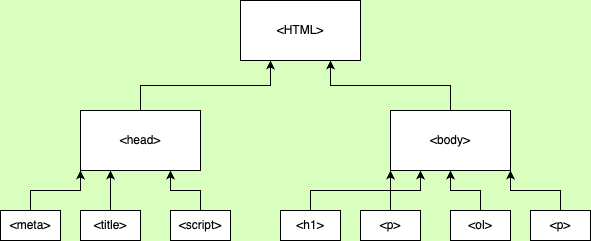

The diagram above was exported from draw.io. Its source (the exported page's mxGraphModel, read from the mxfile embedded in the PNG):
<mxGraphModel dx="608" dy="460" grid="0" gridSize="10" guides="1" tooltips="1" connect="1" arrows="1" fold="1" page="1" pageScale="1" pageWidth="850" pageHeight="1100" background="#D9FFBF" math="0" shadow="0">
  <root>
    <mxCell id="0" />
    <mxCell id="1" parent="0" />
    <mxCell id="KaxEyr7IDZ1leAPZLQVo-1" value="&amp;lt;HTML&amp;gt;" style="rounded=0;whiteSpace=wrap;html=1;" vertex="1" parent="1">
      <mxGeometry x="250" y="40" width="120" height="60" as="geometry" />
    </mxCell>
    <mxCell id="KaxEyr7IDZ1leAPZLQVo-24" style="edgeStyle=orthogonalEdgeStyle;rounded=0;orthogonalLoop=1;jettySize=auto;html=1;exitX=0.5;exitY=0;exitDx=0;exitDy=0;entryX=0.25;entryY=1;entryDx=0;entryDy=0;" edge="1" parent="1" source="KaxEyr7IDZ1leAPZLQVo-2" target="KaxEyr7IDZ1leAPZLQVo-1">
      <mxGeometry relative="1" as="geometry" />
    </mxCell>
    <mxCell id="KaxEyr7IDZ1leAPZLQVo-2" value="&amp;lt;head&amp;gt;" style="rounded=0;whiteSpace=wrap;html=1;" vertex="1" parent="1">
      <mxGeometry x="90" y="150" width="120" height="60" as="geometry" />
    </mxCell>
    <mxCell id="KaxEyr7IDZ1leAPZLQVo-25" style="edgeStyle=orthogonalEdgeStyle;rounded=0;orthogonalLoop=1;jettySize=auto;html=1;exitX=0.5;exitY=0;exitDx=0;exitDy=0;entryX=0.75;entryY=1;entryDx=0;entryDy=0;" edge="1" parent="1" source="KaxEyr7IDZ1leAPZLQVo-3" target="KaxEyr7IDZ1leAPZLQVo-1">
      <mxGeometry relative="1" as="geometry" />
    </mxCell>
    <mxCell id="KaxEyr7IDZ1leAPZLQVo-3" value="&amp;lt;body&amp;gt;" style="rounded=0;whiteSpace=wrap;html=1;" vertex="1" parent="1">
      <mxGeometry x="400" y="150" width="120" height="60" as="geometry" />
    </mxCell>
    <mxCell id="KaxEyr7IDZ1leAPZLQVo-17" style="edgeStyle=orthogonalEdgeStyle;rounded=0;orthogonalLoop=1;jettySize=auto;html=1;exitX=0.5;exitY=0;exitDx=0;exitDy=0;entryX=0;entryY=1;entryDx=0;entryDy=0;" edge="1" parent="1" source="KaxEyr7IDZ1leAPZLQVo-4" target="KaxEyr7IDZ1leAPZLQVo-2">
      <mxGeometry relative="1" as="geometry" />
    </mxCell>
    <mxCell id="KaxEyr7IDZ1leAPZLQVo-4" value="&amp;lt;meta&amp;gt;" style="rounded=0;whiteSpace=wrap;html=1;" vertex="1" parent="1">
      <mxGeometry x="10" y="250" width="60" height="30" as="geometry" />
    </mxCell>
    <mxCell id="KaxEyr7IDZ1leAPZLQVo-18" style="edgeStyle=orthogonalEdgeStyle;rounded=0;orthogonalLoop=1;jettySize=auto;html=1;exitX=0.5;exitY=0;exitDx=0;exitDy=0;entryX=0.25;entryY=1;entryDx=0;entryDy=0;" edge="1" parent="1" source="KaxEyr7IDZ1leAPZLQVo-7" target="KaxEyr7IDZ1leAPZLQVo-2">
      <mxGeometry relative="1" as="geometry" />
    </mxCell>
    <mxCell id="KaxEyr7IDZ1leAPZLQVo-7" value="&amp;lt;title&amp;gt;" style="rounded=0;whiteSpace=wrap;html=1;" vertex="1" parent="1">
      <mxGeometry x="90" y="250" width="60" height="30" as="geometry" />
    </mxCell>
    <mxCell id="KaxEyr7IDZ1leAPZLQVo-19" style="edgeStyle=orthogonalEdgeStyle;rounded=0;orthogonalLoop=1;jettySize=auto;html=1;exitX=0.5;exitY=0;exitDx=0;exitDy=0;entryX=0.75;entryY=1;entryDx=0;entryDy=0;" edge="1" parent="1" source="KaxEyr7IDZ1leAPZLQVo-8" target="KaxEyr7IDZ1leAPZLQVo-2">
      <mxGeometry relative="1" as="geometry" />
    </mxCell>
    <mxCell id="KaxEyr7IDZ1leAPZLQVo-8" value="&amp;lt;script&amp;gt;" style="rounded=0;whiteSpace=wrap;html=1;" vertex="1" parent="1">
      <mxGeometry x="180" y="250" width="60" height="30" as="geometry" />
    </mxCell>
    <mxCell id="KaxEyr7IDZ1leAPZLQVo-20" style="edgeStyle=orthogonalEdgeStyle;rounded=0;orthogonalLoop=1;jettySize=auto;html=1;exitX=0.5;exitY=0;exitDx=0;exitDy=0;entryX=0;entryY=1;entryDx=0;entryDy=0;" edge="1" parent="1" source="KaxEyr7IDZ1leAPZLQVo-9" target="KaxEyr7IDZ1leAPZLQVo-3">
      <mxGeometry relative="1" as="geometry" />
    </mxCell>
    <mxCell id="KaxEyr7IDZ1leAPZLQVo-9" value="&amp;lt;h1&amp;gt;" style="rounded=0;whiteSpace=wrap;html=1;" vertex="1" parent="1">
      <mxGeometry x="290" y="250" width="60" height="30" as="geometry" />
    </mxCell>
    <mxCell id="KaxEyr7IDZ1leAPZLQVo-21" style="edgeStyle=orthogonalEdgeStyle;rounded=0;orthogonalLoop=1;jettySize=auto;html=1;exitX=0.5;exitY=0;exitDx=0;exitDy=0;entryX=0.25;entryY=1;entryDx=0;entryDy=0;" edge="1" parent="1" source="KaxEyr7IDZ1leAPZLQVo-10" target="KaxEyr7IDZ1leAPZLQVo-3">
      <mxGeometry relative="1" as="geometry" />
    </mxCell>
    <mxCell id="KaxEyr7IDZ1leAPZLQVo-10" value="&amp;lt;p&amp;gt;" style="rounded=0;whiteSpace=wrap;html=1;" vertex="1" parent="1">
      <mxGeometry x="370" y="250" width="60" height="30" as="geometry" />
    </mxCell>
    <mxCell id="KaxEyr7IDZ1leAPZLQVo-22" style="edgeStyle=orthogonalEdgeStyle;rounded=0;orthogonalLoop=1;jettySize=auto;html=1;exitX=0.5;exitY=0;exitDx=0;exitDy=0;entryX=0.5;entryY=1;entryDx=0;entryDy=0;" edge="1" parent="1" source="KaxEyr7IDZ1leAPZLQVo-11" target="KaxEyr7IDZ1leAPZLQVo-3">
      <mxGeometry relative="1" as="geometry" />
    </mxCell>
    <mxCell id="KaxEyr7IDZ1leAPZLQVo-11" value="&amp;lt;ol&amp;gt;" style="rounded=0;whiteSpace=wrap;html=1;" vertex="1" parent="1">
      <mxGeometry x="460" y="250" width="60" height="30" as="geometry" />
    </mxCell>
    <mxCell id="KaxEyr7IDZ1leAPZLQVo-23" style="edgeStyle=orthogonalEdgeStyle;rounded=0;orthogonalLoop=1;jettySize=auto;html=1;exitX=0.5;exitY=0;exitDx=0;exitDy=0;entryX=1;entryY=1;entryDx=0;entryDy=0;" edge="1" parent="1" source="KaxEyr7IDZ1leAPZLQVo-14" target="KaxEyr7IDZ1leAPZLQVo-3">
      <mxGeometry relative="1" as="geometry" />
    </mxCell>
    <mxCell id="KaxEyr7IDZ1leAPZLQVo-14" value="&amp;lt;p&amp;gt;" style="rounded=0;whiteSpace=wrap;html=1;" vertex="1" parent="1">
      <mxGeometry x="540" y="250" width="60" height="30" as="geometry" />
    </mxCell>
  </root>
</mxGraphModel>